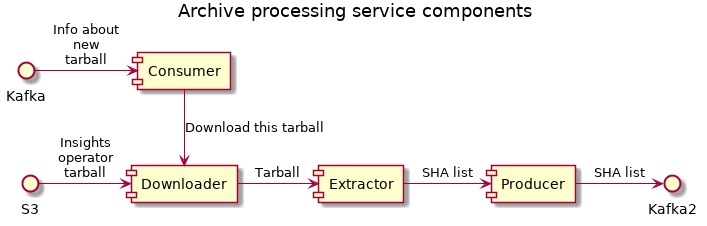

The diagram above was rendered by PlantUML. Its source (embedded in the PNG):
@startuml
hide footbox
title Archive processing service components

Kafka -> [Consumer] : Info about\nnew\ntarball
[Consumer] --> [Downloader] : Download this tarball
S3 -> [Downloader] : Insights\noperator\ntarball
[Downloader] -> [Extractor] : Tarball
[Extractor] -> [Producer] : SHA list
[Producer] -> Kafka2 : SHA list

@enduml